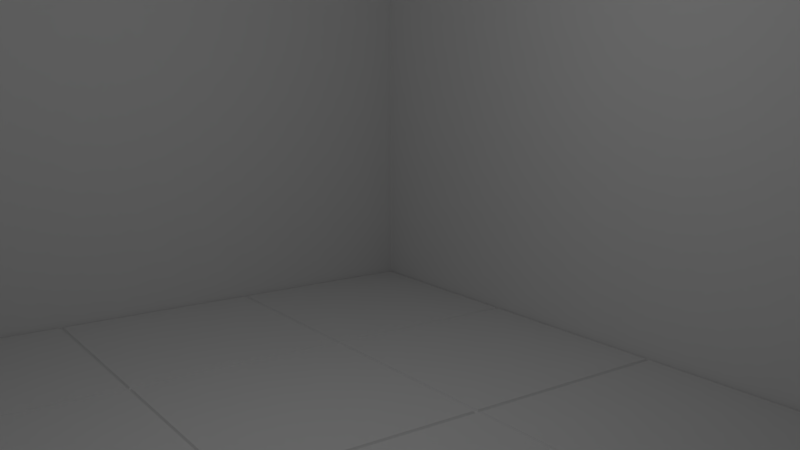 # Source: MenuScene.blend  (saved by Blender 2.68.0; exported with 4.5.12 LTS)
import bpy
from mathutils import Matrix  # noqa: F401  (used for matrix-valued properties, if any)

bpy.ops.wm.read_factory_settings(use_empty=True)
scene = bpy.context.scene
scene.name = 'Scene'

# ---- collections
col_collection_1 = bpy.data.collections.new('Collection 1'); scene.collection.children.link(col_collection_1)

# ---- materials (node trees are filled in below, after node groups)
mat_material_001 = bpy.data.materials.new('Material.001')
mat_material_001.alpha_threshold = 0.0
mat_material_001.use_transparent_shadow = False
mat_material_001.roughness = 0.5
mat_material_001.line_color = (0.0, 0.0, 0.0, 1.0)

# ---- material node trees

# ---- world
world_world = bpy.data.worlds.new('World'); scene.world = world_world
world_world.color = (0.05088, 0.05088, 0.05088)
world_world.use_sun_shadow = False
world_world.sun_shadow_jitter_overblur = 0.0
world_world.cycles.sampling_method = 'MANUAL'
world_world.cycles.sample_map_resolution = 256

# ---- cameras
cam_camera = bpy.data.cameras.new('Camera')
cam_camera.clip_end = 100.0
cam_camera.lens = 35.0
cam_camera.sensor_width = 32.0
cam_camera.sensor_height = 18.0
cam_camera.dof.focus_distance = 0.0
cam_camera.dof.aperture_fstop = 128.0

# ---- lights
light_point = bpy.data.lights.new('Point', 'POINT')
light_point.transmission_factor = 0.0
light_point.energy = 100.0
light_point.shadow_buffer_clip_start = 0.5
light_point.shadow_soft_size = 0.1
light_point.shadow_maximum_resolution = 0.006
light_point.use_absolute_resolution = True
light_point.cycles.use_multiple_importance_sampling = False

# ---- meshes
me_plane_001 = bpy.data.meshes.new('Plane.001')
me_plane_001.from_pydata([(1.0, -1.0, 0.0), (1.0, -1.0, 1.824), (1.0, 1.0, 0.0), (-1.0, 1.0, 0.0), (0.0, -1.0, 0.0), (0.0, 1.0, 0.0), (1.0, 0.0, 0.0), (-1.0, 0.0, 0.0), (0.0, 0.0, 0.0), (-0.5, -1.0, 0.0), (-0.5, 1.0, 0.0), (1.0, 0.5, 0.0), (-1.0, -0.5, 0.0), (0.5, -1.0, 0.0), (0.5, 1.0, 0.0), (1.0, -0.5, 0.0), (-1.0, 0.5, 0.0), (0.0, 0.5, 0.0), (0.0, -0.5, 0.0), (-0.5, 0.0, 0.0), (0.5, 0.0, 0.0), (0.5, 0.5, 0.0), (-0.5, 0.5, 0.0), (-0.5, -0.5, 0.0), (0.5, -0.5, 0.0), (1.0, 1.0, 1.824), (-1.0, 1.0, 1.824), (0.0, -1.0, 1.824), (0.0, 1.0, 1.824), (-1.0, 0.0, 1.824), (-0.5, -1.0, 1.824), (-0.5, 1.0, 1.824), (-1.0, -0.5, 1.824), (0.5, -1.0, 1.824), (0.5, 1.0, 1.824), (-1.0, 0.5, 1.824), (-0.5, -0.5, 1.824), (0.503, 0.503, 0.0), (0.997, 0.503, 0.0), (0.997, 0.997, 0.0), (0.503, 0.997, 0.0), (-0.497, 0.503, 0.0), (-0.003041, 0.503, 0.0), (-0.003041, 0.997, 0.0), (-0.497, 0.997, 0.0), (-0.497, -0.497, 0.0), (-0.003041, -0.497, 0.0), (-0.003041, -0.003041, 0.0), (-0.497, -0.003041, 0.0), (0.503, -0.497, 0.0), (0.997, -0.497, 0.0), (0.997, -0.003041, 0.0), (0.503, -0.003041, 0.0), (0.003041, 0.503, 0.0), (0.497, 0.503, 0.0), (0.497, 0.997, 0.0), (0.003041, 0.997, 0.0), (0.003041, 0.003041, 0.0), (0.497, 0.003041, 0.0), (0.497, 0.497, 0.0), (0.003041, 0.497, 0.0), (0.503, 0.003041, 0.0), (0.997, 0.003041, 0.0), (0.997, 0.497, 0.0), (0.503, 0.497, 0.0), (-0.997, 0.503, 0.0), (-0.503, 0.503, 0.0), (-0.503, 0.997, 0.0), (-0.997, 0.997, 0.0), (-0.997, 0.003041, 0.0), (-0.503, 0.003041, 0.0), (-0.503, 0.497, 0.0), (-0.997, 0.497, 0.0), (-0.497, 0.003041, 0.0), (-0.003041, 0.003041, 0.0), (-0.003041, 0.497, 0.0), (-0.497, 0.497, 0.0), (-0.997, -0.497, 0.0), (-0.503, -0.497, 0.0), (-0.503, -0.003041, 0.0), (-0.997, -0.003041, 0.0), (-0.497, -0.997, 0.0), (-0.003041, -0.997, 0.0), (-0.003041, -0.503, 0.0), (-0.497, -0.503, 0.0), (0.003041, -0.497, 0.0), (0.497, -0.497, 0.0), (0.497, -0.003041, 0.0), (0.003041, -0.003041, 0.0), (0.003041, -0.997, 0.0), (0.497, -0.997, 0.0), (0.497, -0.503, 0.0), (0.003041, -0.503, 0.0), (0.503, -0.997, 0.0), (0.997, -0.997, 0.0), (0.997, -0.503, 0.0), (0.503, -0.503, 0.0), (0.5058, 0.5058, 0.004312), (0.9942, 0.5058, 0.004312), (0.9942, 0.9942, 0.004312), (0.5058, 0.9942, 0.004312), (-0.4942, 0.5058, 0.004312), (-0.005787, 0.5058, 0.004312), (-0.005787, 0.9942, 0.004312), (-0.4942, 0.9942, 0.004312), (-0.4942, -0.4942, 0.004312), (-0.005787, -0.4942, 0.004312), (-0.005787, -0.005787, 0.004312), (-0.4942, -0.005787, 0.004312), (0.5058, -0.4942, 0.004312), (0.9942, -0.4942, 0.004312), (0.9942, -0.005787, 0.004312), (0.5058, -0.005787, 0.004312), (0.005787, 0.5058, 0.004312), (0.4942, 0.5058, 0.004312), (0.4942, 0.9942, 0.004312), (0.005787, 0.9942, 0.004312), (0.005787, 0.005787, 0.004312), (0.4942, 0.005787, 0.004312), (0.4942, 0.4942, 0.004312), (0.005787, 0.4942, 0.004312), (0.5058, 0.005787, 0.004312), (0.9942, 0.005787, 0.004312), (0.9942, 0.4942, 0.004312), (0.5058, 0.4942, 0.004312), (-0.9942, 0.5058, 0.004312), (-0.5058, 0.5058, 0.004312), (-0.5058, 0.9942, 0.004312), (-0.9942, 0.9942, 0.004312), (-0.9942, 0.005787, 0.004312), (-0.5058, 0.005787, 0.004312), (-0.5058, 0.4942, 0.004312), (-0.9942, 0.4942, 0.004312), (-0.4942, 0.005787, 0.004312), (-0.005787, 0.005787, 0.004312), (-0.005787, 0.4942, 0.004312), (-0.4942, 0.4942, 0.004312), (-0.9942, -0.4942, 0.004312), (-0.5058, -0.4942, 0.004312), (-0.5058, -0.005787, 0.004312), (-0.9942, -0.005787, 0.004312), (-0.4942, -0.9942, 0.004312), (-0.005787, -0.9942, 0.004312), (-0.005787, -0.5058, 0.004312), (-0.4942, -0.5058, 0.004312), (0.005787, -0.4942, 0.004312), (0.4942, -0.4942, 0.004312), (0.4942, -0.005787, 0.004312), (0.005787, -0.005787, 0.004312), (0.005787, -0.9942, 0.004312), (0.4942, -0.9942, 0.004312), (0.4942, -0.5058, 0.004312), (0.005787, -0.5058, 0.004312), (0.5058, -0.9942, 0.004312), (0.9942, -0.9942, 0.004312), (0.9942, -0.5058, 0.004312), (0.5058, -0.5058, 0.004312), (-0.5, 1.0, 0.0), (-0.5, 1.0, 0.0), (-0.5, 1.0, 0.0), (-0.5, 1.0, 0.0), (-0.5, 1.0, 0.0), (-1.0, 1.0, 0.0), (-1.0, 1.0, 0.0), (-1.0, 1.0, 0.0), (0.5, -1.0, 0.0), (0.5, -1.0, 0.0), (0.5, -1.0, 0.0), (0.5, -1.0, 0.0), (0.5, -1.0, 0.0), (1.0, -1.0, 0.0), (1.0, -1.0, 0.0), (0.5, 1.0, 0.0), (0.5, 1.0, 0.0), (0.5, 1.0, 0.0), (0.5, 1.0, 0.0), (0.5, 1.0, 0.0), (1.0, 1.0, 0.0), (1.0, 1.0, 0.0), (-1.0, 0.5, 0.0), (-1.0, 0.5, 0.0), (-1.0, 0.5, 0.0), (-1.0, 0.5, 0.0), (-1.0, 0.5, 0.0), (0.0, 0.5, 0.0), (0.0, 0.5, 0.0), (0.0, 0.5, 0.0), (0.0, 0.5, 0.0), (0.0, 0.5, 0.0), (0.0, 0.5, 0.0), (0.0, 0.5, 0.0), (0.0, 1.0, 0.0), (0.0, 1.0, 0.0), (0.0, 1.0, 0.0), (0.0, 1.0, 0.0), (0.0, 1.0, 0.0), (0.0, -0.5, 0.0), (0.0, -0.5, 0.0), (0.0, -0.5, 0.0), (0.0, -0.5, 0.0), (0.0, -0.5, 0.0), (0.0, -0.5, 0.0), (0.0, -0.5, 0.0), (0.0, -1.0, 0.0), (0.0, -1.0, 0.0), (0.0, -1.0, 0.0), (0.0, -1.0, 0.0), (0.0, -1.0, 0.0), (-0.5, 0.0, 0.0), (-0.5, 0.0, 0.0), (-0.5, 0.0, 0.0), (-0.5, 0.0, 0.0), (-0.5, 0.0, 0.0), (-0.5, 0.0, 0.0), (-0.5, 0.0, 0.0), (-1.0, 0.0, 0.0), (-1.0, 0.0, 0.0), (-1.0, 0.0, 0.0), (-1.0, 0.0, 0.0), (-1.0, 0.0, 0.0), (0.5, 0.0, 0.0), (0.5, 0.0, 0.0), (0.5, 0.0, 0.0), (0.5, 0.0, 0.0), (0.5, 0.0, 0.0), (0.5, 0.0, 0.0), (0.5, 0.0, 0.0), (0.0, 0.0, 0.0), (0.0, 0.0, 0.0), (0.0, 0.0, 0.0), (0.0, 0.0, 0.0), (0.0, 0.0, 0.0), (0.0, 0.0, 0.0), (0.0, 0.0, 0.0), (-0.5, -1.0, 0.0), (-0.5, -1.0, 0.0), (-0.5, -1.0, 0.0), (-1.0, -0.5, 0.0), (-1.0, -0.5, 0.0), (-1.0, -0.5, 0.0), (1.0, 0.0, 0.0), (1.0, 0.0, 0.0), (1.0, 0.0, 0.0), (0.5, 0.5, 0.0), (0.5, 0.5, 0.0), (0.5, 0.5, 0.0), (0.5, 0.5, 0.0), (0.5, 0.5, 0.0), (0.5, 0.5, 0.0), (0.5, 0.5, 0.0), (1.0, 0.5, 0.0), (1.0, 0.5, 0.0), (1.0, 0.5, 0.0), (-0.5, 0.5, 0.0), (-0.5, 0.5, 0.0), (-0.5, 0.5, 0.0), (-0.5, 0.5, 0.0), (-0.5, 0.5, 0.0), (-0.5, 0.5, 0.0), (-0.5, 0.5, 0.0), (-0.5, -0.5, 0.0), (-0.5, -0.5, 0.0), (-0.5, -0.5, 0.0), (-0.5, -0.5, 0.0), (-0.5, -0.5, 0.0), (-0.5, -0.5, 0.0), (-0.5, -0.5, 0.0), (0.5, -0.5, 0.0), (0.5, -0.5, 0.0), (0.5, -0.5, 0.0), (0.5, -0.5, 0.0), (0.5, -0.5, 0.0), (0.5, -0.5, 0.0), (0.5, -0.5, 0.0), (1.0, -0.5, 0.0), (1.0, -0.5, 0.0), (1.0, -0.5, 0.0), (-0.5, -0.5, 1.824), (-0.5, -1.0, 1.824), (-1.0, 0.0, 1.824), (-1.0, -0.5, 1.824), (0.0, -1.0, 1.824), (0.5, -1.0, 1.824), (0.5, 1.0, 1.824), (0.0, 1.0, 1.824), (-1.0, 0.5, 1.824), (-0.5, 1.0, 1.824), (-1.0, 1.0, 1.824), (0.503, 0.503, 0.0), (0.503, 0.503, 0.0), (0.503, 0.503, 0.0), (0.997, 0.503, 0.0), (0.997, 0.503, 0.0), (0.997, 0.503, 0.0), (0.997, 0.997, 0.0), (0.997, 0.997, 0.0), (0.997, 0.997, 0.0), (0.503, 0.997, 0.0), (0.503, 0.997, 0.0), (0.503, 0.997, 0.0), (-0.497, 0.503, 0.0), (-0.497, 0.503, 0.0), (-0.497, 0.503, 0.0), (-0.003041, 0.503, 0.0), (-0.003041, 0.503, 0.0), (-0.003041, 0.503, 0.0), (-0.003041, 0.997, 0.0), (-0.003041, 0.997, 0.0), (-0.003041, 0.997, 0.0), (-0.497, 0.997, 0.0), (-0.497, 0.997, 0.0), (-0.497, 0.997, 0.0), (-0.497, -0.497, 0.0), (-0.497, -0.497, 0.0), (-0.497, -0.497, 0.0), (-0.003041, -0.497, 0.0), (-0.003041, -0.497, 0.0), (-0.003041, -0.497, 0.0), (-0.003041, -0.003041, 0.0), (-0.003041, -0.003041, 0.0), (-0.003041, -0.003041, 0.0), (-0.497, -0.003041, 0.0), (-0.497, -0.003041, 0.0), (-0.497, -0.003041, 0.0), (0.503, -0.497, 0.0), (0.503, -0.497, 0.0), (0.503, -0.497, 0.0), (0.997, -0.497, 0.0), (0.997, -0.497, 0.0), (0.997, -0.497, 0.0), (0.997, -0.003041, 0.0), (0.997, -0.003041, 0.0), (0.997, -0.003041, 0.0), (0.503, -0.003041, 0.0), (0.503, -0.003041, 0.0), (0.503, -0.003041, 0.0), (0.003041, 0.503, 0.0), (0.003041, 0.503, 0.0), (0.003041, 0.503, 0.0), (0.497, 0.503, 0.0), (0.497, 0.503, 0.0), (0.497, 0.503, 0.0), (0.497, 0.997, 0.0), (0.497, 0.997, 0.0), (0.497, 0.997, 0.0), (0.003041, 0.997, 0.0), (0.003041, 0.997, 0.0), (0.003041, 0.997, 0.0), (0.003041, 0.003041, 0.0), (0.003041, 0.003041, 0.0), (0.003041, 0.003041, 0.0), (0.497, 0.003041, 0.0), (0.497, 0.003041, 0.0), (0.497, 0.003041, 0.0), (0.497, 0.497, 0.0), (0.497, 0.497, 0.0), (0.497, 0.497, 0.0), (0.003041, 0.497, 0.0), (0.003041, 0.497, 0.0), (0.003041, 0.497, 0.0), (0.503, 0.003041, 0.0), (0.503, 0.003041, 0.0), (0.503, 0.003041, 0.0), (0.997, 0.003041, 0.0), (0.997, 0.003041, 0.0), (0.997, 0.003041, 0.0), (0.997, 0.497, 0.0), (0.997, 0.497, 0.0), (0.997, 0.497, 0.0), (0.503, 0.497, 0.0), (0.503, 0.497, 0.0), (0.503, 0.497, 0.0), (-0.997, 0.503, 0.0), (-0.997, 0.503, 0.0), (-0.997, 0.503, 0.0), (-0.503, 0.503, 0.0), (-0.503, 0.503, 0.0), (-0.503, 0.503, 0.0), (-0.503, 0.997, 0.0), (-0.503, 0.997, 0.0), (-0.503, 0.997, 0.0), (-0.997, 0.997, 0.0), (-0.997, 0.997, 0.0), (-0.997, 0.997, 0.0), (-0.997, 0.003041, 0.0), (-0.997, 0.003041, 0.0), (-0.997, 0.003041, 0.0), (-0.503, 0.003041, 0.0), (-0.503, 0.003041, 0.0), (-0.503, 0.003041, 0.0), (-0.503, 0.497, 0.0), (-0.503, 0.497, 0.0), (-0.503, 0.497, 0.0), (-0.997, 0.497, 0.0), (-0.997, 0.497, 0.0), (-0.997, 0.497, 0.0), (-0.497, 0.003041, 0.0), (-0.497, 0.003041, 0.0), (-0.497, 0.003041, 0.0), (-0.003041, 0.003041, 0.0), (-0.003041, 0.003041, 0.0), (-0.003041, 0.003041, 0.0), (-0.003041, 0.497, 0.0), (-0.003041, 0.497, 0.0), (-0.003041, 0.497, 0.0), (-0.497, 0.497, 0.0), (-0.497, 0.497, 0.0), (-0.497, 0.497, 0.0), (-0.997, -0.497, 0.0), (-0.997, -0.497, 0.0), (-0.997, -0.497, 0.0), (-0.503, -0.497, 0.0), (-0.503, -0.497, 0.0), (-0.503, -0.497, 0.0), (-0.503, -0.003041, 0.0), (-0.503, -0.003041, 0.0), (-0.503, -0.003041, 0.0), (-0.997, -0.003041, 0.0), (-0.997, -0.003041, 0.0), (-0.997, -0.003041, 0.0), (-0.497, -0.997, 0.0), (-0.497, -0.997, 0.0), (-0.497, -0.997, 0.0), (-0.003041, -0.997, 0.0), (-0.003041, -0.997, 0.0), (-0.003041, -0.997, 0.0), (-0.003041, -0.503, 0.0), (-0.003041, -0.503, 0.0), (-0.003041, -0.503, 0.0), (-0.497, -0.503, 0.0), (-0.497, -0.503, 0.0), (-0.497, -0.503, 0.0), (0.003041, -0.497, 0.0), (0.003041, -0.497, 0.0), (0.003041, -0.497, 0.0), (0.497, -0.497, 0.0), (0.497, -0.497, 0.0), (0.497, -0.497, 0.0), (0.497, -0.003041, 0.0), (0.497, -0.003041, 0.0), (0.497, -0.003041, 0.0), (0.003041, -0.003041, 0.0), (0.003041, -0.003041, 0.0), (0.003041, -0.003041, 0.0), (0.003041, -0.997, 0.0), (0.003041, -0.997, 0.0), (0.003041, -0.997, 0.0), (0.497, -0.997, 0.0), (0.497, -0.997, 0.0), (0.497, -0.997, 0.0), (0.497, -0.503, 0.0), (0.497, -0.503, 0.0), (0.497, -0.503, 0.0), (0.003041, -0.503, 0.0), (0.003041, -0.503, 0.0), (0.003041, -0.503, 0.0), (0.503, -0.997, 0.0), (0.503, -0.997, 0.0), (0.503, -0.997, 0.0), (0.997, -0.997, 0.0), (0.997, -0.997, 0.0), (0.997, -0.997, 0.0), (0.997, -0.503, 0.0), (0.997, -0.503, 0.0), (0.997, -0.503, 0.0), (0.503, -0.503, 0.0), (0.503, -0.503, 0.0), (0.503, -0.503, 0.0), (0.5058, 0.5058, 0.004312), (0.5058, 0.5058, 0.004312), (0.9942, 0.5058, 0.004312), (0.9942, 0.5058, 0.004312), (0.9942, 0.9942, 0.004312), (0.9942, 0.9942, 0.004312), (0.5058, 0.9942, 0.004312), (0.5058, 0.9942, 0.004312), (-0.4942, 0.5058, 0.004312), (-0.4942, 0.5058, 0.004312), (-0.005787, 0.5058, 0.004312), (-0.005787, 0.5058, 0.004312), (-0.005787, 0.9942, 0.004312), (-0.005787, 0.9942, 0.004312), (-0.4942, 0.9942, 0.004312), (-0.4942, 0.9942, 0.004312), (-0.4942, -0.4942, 0.004312), (-0.4942, -0.4942, 0.004312), (-0.005787, -0.4942, 0.004312), (-0.005787, -0.4942, 0.004312), (-0.005787, -0.005787, 0.004312), (-0.005787, -0.005787, 0.004312), (-0.4942, -0.005787, 0.004312), (-0.4942, -0.005787, 0.004312), (0.5058, -0.4942, 0.004312), (0.5058, -0.4942, 0.004312), (0.9942, -0.4942, 0.004312), (0.9942, -0.4942, 0.004312), (0.9942, -0.005787, 0.004312), (0.9942, -0.005787, 0.004312), (0.5058, -0.005787, 0.004312), (0.5058, -0.005787, 0.004312), (0.005787, 0.5058, 0.004312), (0.005787, 0.5058, 0.004312), (0.4942, 0.5058, 0.004312), (0.4942, 0.5058, 0.004312), (0.4942, 0.9942, 0.004312), (0.4942, 0.9942, 0.004312), (0.005787, 0.9942, 0.004312), (0.005787, 0.9942, 0.004312), (0.005787, 0.005787, 0.004312), (0.005787, 0.005787, 0.004312), (0.4942, 0.005787, 0.004312), (0.4942, 0.005787, 0.004312), (0.4942, 0.4942, 0.004312), (0.4942, 0.4942, 0.004312), (0.005787, 0.4942, 0.004312), (0.005787, 0.4942, 0.004312), (0.5058, 0.005787, 0.004312), (0.5058, 0.005787, 0.004312), (0.9942, 0.005787, 0.004312), (0.9942, 0.005787, 0.004312), (0.9942, 0.4942, 0.004312), (0.9942, 0.4942, 0.004312), (0.5058, 0.4942, 0.004312), (0.5058, 0.4942, 0.004312), (-0.9942, 0.5058, 0.004312), (-0.9942, 0.5058, 0.004312), (-0.5058, 0.5058, 0.004312), (-0.5058, 0.5058, 0.004312), (-0.5058, 0.9942, 0.004312), (-0.5058, 0.9942, 0.004312), (-0.9942, 0.9942, 0.004312), (-0.9942, 0.9942, 0.004312), (-0.9942, 0.005787, 0.004312), (-0.9942, 0.005787, 0.004312), (-0.5058, 0.005787, 0.004312), (-0.5058, 0.005787, 0.004312), (-0.5058, 0.4942, 0.004312), (-0.5058, 0.4942, 0.004312), (-0.9942, 0.4942, 0.004312), (-0.9942, 0.4942, 0.004312), (-0.4942, 0.005787, 0.004312), (-0.4942, 0.005787, 0.004312), (-0.005787, 0.005787, 0.004312), (-0.005787, 0.005787, 0.004312), (-0.005787, 0.4942, 0.004312), (-0.005787, 0.4942, 0.004312), (-0.4942, 0.4942, 0.004312), (-0.4942, 0.4942, 0.004312), (-0.9942, -0.4942, 0.004312), (-0.9942, -0.4942, 0.004312), (-0.5058, -0.4942, 0.004312), (-0.5058, -0.4942, 0.004312), (-0.5058, -0.005787, 0.004312), (-0.5058, -0.005787, 0.004312), (-0.9942, -0.005787, 0.004312), (-0.9942, -0.005787, 0.004312), (-0.4942, -0.9942, 0.004312), (-0.4942, -0.9942, 0.004312), (-0.005787, -0.9942, 0.004312), (-0.005787, -0.9942, 0.004312), (-0.005787, -0.5058, 0.004312), (-0.005787, -0.5058, 0.004312), (-0.4942, -0.5058, 0.004312), (-0.4942, -0.5058, 0.004312), (0.005787, -0.4942, 0.004312), (0.005787, -0.4942, 0.004312), (0.4942, -0.4942, 0.004312), (0.4942, -0.4942, 0.004312), (0.4942, -0.005787, 0.004312), (0.4942, -0.005787, 0.004312), (0.005787, -0.005787, 0.004312), (0.005787, -0.005787, 0.004312), (0.005787, -0.9942, 0.004312), (0.005787, -0.9942, 0.004312), (0.4942, -0.9942, 0.004312), (0.4942, -0.9942, 0.004312), (0.4942, -0.5058, 0.004312), (0.4942, -0.5058, 0.004312), (0.005787, -0.5058, 0.004312), (0.005787, -0.5058, 0.004312), (0.5058, -0.9942, 0.004312), (0.5058, -0.9942, 0.004312), (0.9942, -0.9942, 0.004312), (0.9942, -0.9942, 0.004312), (0.9942, -0.5058, 0.004312), (0.9942, -0.5058, 0.004312), (0.5058, -0.5058, 0.004312), (0.5058, -0.5058, 0.004312)], [], [(234, 260, 36, 278), (12, 215, 29, 32), (261, 237, 280, 277), (165, 204, 281, 282), (0, 13, 33, 1), (192, 172, 283, 284), (14, 177, 25, 34), (203, 9, 30, 27), (216, 179, 285, 279), (157, 191, 28, 286), (16, 162, 287, 35), (3, 10, 31, 26), (366, 64, 124, 520), (251, 38, 37, 245), (2, 39, 291, 11), (174, 40, 294, 178), (21, 288, 297, 173), (89, 90, 150, 149), (186, 42, 41, 255), (5, 43, 303, 17), (159, 44, 306, 195), (22, 300, 309, 158), (304, 307, 103, 478), (197, 46, 45, 262), (228, 47, 315, 196), (208, 48, 318, 229), (23, 312, 321, 210), (333, 324, 492, 498), (275, 50, 49, 269), (240, 51, 327, 274), (220, 52, 330, 241), (24, 326, 335, 222), (411, 79, 139, 550), (244, 54, 53, 185), (175, 55, 339, 247), (193, 56, 342, 176), (189, 336, 345, 194), (441, 432, 564, 570), (20, 58, 57, 8), (243, 59, 351, 221), (187, 60, 354, 249), (227, 348, 357, 184), (349, 352, 118, 117), (242, 62, 61, 223), (250, 63, 363, 6), (246, 370, 368, 252), (226, 360, 369, 248), (378, 68, 128, 528), (254, 66, 65, 180), (160, 67, 375, 257), (163, 382, 380, 161), (182, 372, 381, 164), (93, 94, 154, 153), (19, 70, 69, 7), (253, 71, 387, 209), (181, 72, 390, 259), (219, 384, 393, 183), (316, 319, 107, 486), (230, 74, 73, 211), (188, 75, 399, 232), (256, 76, 402, 190), (214, 396, 405, 258), (346, 337, 500, 506), (263, 78, 77, 238), (212, 415, 413, 265), (217, 80, 414, 213), (239, 408, 417, 218), (423, 83, 143, 558), (205, 82, 81, 235), (18, 427, 425, 4), (264, 84, 426, 202), (236, 420, 429, 266), (453, 444, 572, 578), (268, 86, 85, 198), (224, 87, 435, 271), (231, 88, 438, 225), (201, 434, 443, 233), (361, 364, 122, 121), (167, 448, 445, 206), (267, 91, 447, 166), (199, 92, 450, 273), (207, 446, 455, 200), (391, 394, 132, 536), (171, 460, 457, 168), (15, 95, 459, 170), (270, 96, 462, 276), (169, 456, 465, 272), (97, 98, 99, 100), (101, 102, 480, 104), (105, 106, 488, 108), (109, 110, 111, 112), (113, 114, 115, 116), (508, 510, 119, 120), (516, 518, 123, 522), (125, 126, 127, 530), (129, 130, 131, 538), (133, 134, 135, 136), (137, 138, 552, 140), (141, 142, 560, 144), (145, 146, 147, 148), (573, 574, 151, 152), (580, 582, 155, 156), (338, 340, 502, 501), (430, 421, 556, 562), (400, 403, 544, 542), (322, 313, 484, 490), (292, 295, 472, 470), (463, 466, 586, 584), (433, 436, 566, 565), (355, 358, 514, 512), (325, 328, 494, 493), (418, 409, 548, 554), (388, 392, 537, 534), (310, 301, 476, 482), (451, 454, 579, 576), (422, 424, 559, 557), (343, 347, 507, 504), (314, 317, 487, 485), (406, 397, 540, 546), (376, 379, 529, 526), (298, 289, 468, 474), (439, 442, 571, 568), (410, 412, 551, 549), (331, 334, 499, 496), (302, 305, 479, 477), (395, 385, 532, 539), (365, 367, 521, 519), (428, 431, 563, 561), (398, 401, 543, 541), (320, 323, 491, 489), (290, 293, 471, 469), (461, 464, 585, 583), (383, 373, 524, 531), (353, 356, 513, 511), (416, 419, 555, 553), (386, 389, 535, 533), (308, 311, 483, 481), (449, 452, 577, 575), (371, 362, 517, 523), (341, 344, 505, 503), (404, 407, 547, 545), (374, 377, 527, 525), (296, 299, 475, 473), (467, 458, 581, 587), (437, 440, 569, 567), (359, 350, 509, 515), (329, 332, 497, 495)])
_uv = me_plane_001.uv_layers.new(name='UVMap')
_uv.uv.foreach_set('vector', [0.2539, 0.00557, 0.3363, 0.00557, 0.3363, 0.4959, 0.2539, 0.4959, 0.4186, 0.00557, 0.501, 0.00557, 0.501, 0.4959, 0.4186, 0.4959, 0.3363, 0.00557, 0.4186, 0.00557, 0.4186, 0.4959, 0.3363, 0.4959, 0.08913, 0.00557, 0.1715, 0.00557, 0.1715, 0.4959, 0.08913, 0.4959, 0.006757, 0.00557, 0.08913, 0.00557, 0.08913, 0.4959, 0.006757, 0.4959, 0.8305, 0.005571, 0.9129, 0.005572, 0.9129, 0.4959, 0.8305, 0.4959, 0.9129, 0.005572, 0.9952, 0.005572, 0.9952, 0.4959, 0.9129, 0.4959, 0.1715, 0.00557, 0.2539, 0.00557, 0.2539, 0.4959, 0.1715, 0.4959, 0.501, 0.00557, 0.5834, 0.00557, 0.5834, 0.4959, 0.501, 0.4959, 0.7481, 0.005571, 0.8305, 0.005571, 0.8305, 0.4959, 0.7481, 0.4959, 0.5834, 0.00557, 0.6657, 0.005571, 0.6657, 0.4959, 0.5834, 0.4959, 0.6657, 0.005571, 0.7481, 0.005571, 0.7481, 0.4959, 0.6657, 0.4959, 0.9917, 0.9964, 0.511, 0.9964, 0.5136, 0.9881, 0.9872, 0.9881, 0.4947, 0.8464, 0.4937, 0.8568, 0.3363, 0.8567, 0.3336, 0.8462, 0.1684, 0.682, 0.1674, 0.694, 0.009063, 0.6941, 0.006283, 0.682, 0.1711, 0.9932, 0.1721, 0.9827, 0.3294, 0.9826, 0.3322, 0.9932, 0.1711, 0.8723, 0.1721, 0.8619, 0.3294, 0.862, 0.3322, 0.8725, 0.5053, 0.9926, 0.5053, 0.5119, 0.5136, 0.5145, 0.5136, 0.9881, 0.4947, 0.9251, 0.4937, 0.9356, 0.3363, 0.9355, 0.3336, 0.9249, 0.1697, 0.7938, 0.1687, 0.8042, 0.01135, 0.8042, 0.00859, 0.7936, 0.008591, 0.9669, 0.009592, 0.9565, 0.1669, 0.9563, 0.1697, 0.9669, 0.1711, 0.8198, 0.1721, 0.8094, 0.3294, 0.8095, 0.3322, 0.82, 0.5091, 0.5062, 0.9898, 0.5062, 0.9872, 0.5145, 0.5136, 0.5145, 0.1697, 0.925, 0.1687, 0.9355, 0.01135, 0.9354, 0.008591, 0.9248, 0.4947, 0.7675, 0.4937, 0.778, 0.3363, 0.7778, 0.3336, 0.7672, 0.1711, 0.7672, 0.1721, 0.7568, 0.3294, 0.757, 0.3322, 0.7675, 0.3336, 0.8724, 0.3346, 0.862, 0.4919, 0.8621, 0.4947, 0.8726, 0.5053, 0.9926, 0.5053, 0.5119, 0.5136, 0.5145, 0.5136, 0.9881, 0.1697, 0.8725, 0.1687, 0.883, 0.01135, 0.8829, 0.008591, 0.8723, 0.1697, 0.9721, 0.1687, 0.9825, 0.01135, 0.9826, 0.008591, 0.9721, 0.00859, 0.8198, 0.009593, 0.8094, 0.1669, 0.8095, 0.1697, 0.82, 0.1711, 0.9511, 0.1721, 0.9406, 0.3294, 0.9407, 0.3322, 0.9513, 0.9957, 0.5142, 0.9955, 0.9908, 0.9873, 0.9882, 0.9874, 0.5187, 0.1697, 0.8988, 0.1687, 0.9092, 0.01135, 0.9092, 0.008591, 0.8986, 0.3322, 0.8725, 0.3312, 0.883, 0.1738, 0.8829, 0.1711, 0.8723, 0.1729, 0.7118, 0.1738, 0.6997, 0.3266, 0.6995, 0.3293, 0.7118, 0.00859, 0.7936, 0.009593, 0.7831, 0.1669, 0.7832, 0.1697, 0.7938, 0.9955, 0.51, 0.9955, 0.9907, 0.9872, 0.9881, 0.9872, 0.5145, 0.4947, 0.7939, 0.4937, 0.8043, 0.3363, 0.8042, 0.3336, 0.7936, 0.3322, 0.8988, 0.3312, 0.9092, 0.1738, 0.9092, 0.1711, 0.8986, 0.008591, 0.8986, 0.009593, 0.8881, 0.1669, 0.8882, 0.1697, 0.8988, 0.008591, 0.7672, 0.009593, 0.7568, 0.1669, 0.757, 0.1697, 0.7675, 0.5053, 0.9926, 0.5053, 0.5119, 0.5136, 0.5145, 0.5136, 0.9881, 0.1697, 0.82, 0.1687, 0.8305, 0.01135, 0.8304, 0.00859, 0.8198, 0.1697, 0.9406, 0.1687, 0.9511, 0.01135, 0.9512, 0.008591, 0.9406, 0.3336, 0.8462, 0.3346, 0.8357, 0.4919, 0.8358, 0.4947, 0.8464, 0.1711, 0.8986, 0.1721, 0.8881, 0.3294, 0.8882, 0.3322, 0.8988, 0.9917, 0.9964, 0.511, 0.9964, 0.5136, 0.9881, 0.9872, 0.9881, 0.3322, 0.7938, 0.3312, 0.8042, 0.1738, 0.8042, 0.1711, 0.7936, 0.3322, 0.82, 0.3312, 0.8305, 0.1738, 0.8304, 0.1711, 0.8198, 0.1729, 0.7482, 0.1738, 0.7361, 0.3266, 0.736, 0.3293, 0.7482, 0.1729, 0.6936, 0.1738, 0.6814, 0.3266, 0.6813, 0.3293, 0.6936, 0.5091, 0.5062, 0.9898, 0.5062, 0.9872, 0.5145, 0.5136, 0.5145, 0.4947, 0.8201, 0.4937, 0.8306, 0.3363, 0.8305, 0.3336, 0.8199, 0.3322, 0.925, 0.3312, 0.9355, 0.1738, 0.9354, 0.1711, 0.9248, 0.1711, 0.7936, 0.1721, 0.7831, 0.3294, 0.7832, 0.3322, 0.7938, 0.3336, 0.9827, 0.3346, 0.9723, 0.4919, 0.9721, 0.4947, 0.9827, 0.9955, 0.51, 0.9955, 0.9907, 0.9872, 0.9881, 0.9872, 0.5145, 0.3322, 0.7675, 0.3312, 0.778, 0.1738, 0.7778, 0.1711, 0.7672, 0.1697, 0.7675, 0.1687, 0.778, 0.01135, 0.7778, 0.008591, 0.7672, 0.3336, 0.9249, 0.3346, 0.9145, 0.4919, 0.9146, 0.4947, 0.9251, 0.1711, 0.9248, 0.1721, 0.9144, 0.3294, 0.9145, 0.3322, 0.925, 0.9917, 0.9964, 0.511, 0.9963, 0.5136, 0.988, 0.9872, 0.9881, 0.1684, 0.7, 0.1674, 0.7119, 0.009063, 0.7121, 0.006283, 0.7, 0.4947, 0.8726, 0.4937, 0.8831, 0.3363, 0.883, 0.3336, 0.8724, 0.3336, 0.8199, 0.3346, 0.8095, 0.4919, 0.8096, 0.4947, 0.8201, 0.3336, 0.967, 0.3346, 0.9565, 0.4919, 0.9564, 0.4947, 0.967, 0.5091, 0.5062, 0.9898, 0.5062, 0.9872, 0.5145, 0.5136, 0.5145, 0.1684, 0.7359, 0.1674, 0.7478, 0.009063, 0.748, 0.006283, 0.7359, 0.1697, 0.8463, 0.1687, 0.8567, 0.01135, 0.8567, 0.00859, 0.8461, 0.008591, 0.9248, 0.009593, 0.9144, 0.1669, 0.9145, 0.1697, 0.925, 0.006283, 0.73, 0.00729, 0.7181, 0.1656, 0.7179, 0.1684, 0.73, 0.9917, 0.9964, 0.511, 0.9964, 0.5136, 0.9881, 0.9872, 0.9881, 0.4947, 0.8989, 0.4937, 0.9093, 0.3363, 0.9092, 0.3336, 0.8987, 0.3322, 0.9513, 0.3312, 0.9617, 0.1738, 0.9617, 0.1711, 0.9511, 0.3336, 0.7936, 0.3346, 0.7831, 0.4919, 0.7833, 0.4947, 0.7939, 0.3336, 0.7672, 0.3346, 0.7568, 0.4919, 0.757, 0.4947, 0.7675, 0.5091, 0.5062, 0.9898, 0.5062, 0.9872, 0.5145, 0.5136, 0.5145, 0.4947, 0.9407, 0.4937, 0.9512, 0.3363, 0.9513, 0.3336, 0.9407, 0.3322, 0.8463, 0.3312, 0.8567, 0.1738, 0.8567, 0.1711, 0.8461, 0.3336, 0.8987, 0.3346, 0.8882, 0.4919, 0.8883, 0.4947, 0.8989, 0.00859, 0.8461, 0.009593, 0.8356, 0.1669, 0.8357, 0.1697, 0.8463, 0.9917, 0.9964, 0.511, 0.9964, 0.5136, 0.9881, 0.9872, 0.9881, 0.3293, 0.7177, 0.3283, 0.7299, 0.1755, 0.73, 0.1729, 0.7177, 0.3322, 0.9669, 0.3312, 0.9773, 0.1738, 0.9774, 0.1711, 0.9669, 0.008591, 0.8723, 0.009593, 0.8619, 0.1669, 0.862, 0.1697, 0.8725, 0.1711, 0.8461, 0.1721, 0.8356, 0.3294, 0.8357, 0.3322, 0.8463, 0.5136, 0.5145, 0.9872, 0.5145, 0.9872, 0.9881, 0.5136, 0.9881, 0.5136, 0.9881, 0.5136, 0.5145, 0.9872, 0.5145, 0.9872, 0.9881, 0.5136, 0.5145, 0.9872, 0.5145, 0.9872, 0.9881, 0.5136, 0.9881, 0.5136, 0.5145, 0.9872, 0.5145, 0.9872, 0.9881, 0.5136, 0.9881, 0.5136, 0.988, 0.5138, 0.5144, 0.9874, 0.5145, 0.9872, 0.9881, 0.5136, 0.9881, 0.5136, 0.5145, 0.9872, 0.5145, 0.9872, 0.9881, 0.5136, 0.5145, 0.9872, 0.5145, 0.9872, 0.9881, 0.5136, 0.9881, 0.5136, 0.5145, 0.9872, 0.5145, 0.9872, 0.9881, 0.5136, 0.9881, 0.5136, 0.5145, 0.9872, 0.5145, 0.9872, 0.9881, 0.5136, 0.9881, 0.5135, 0.5144, 0.9872, 0.5144, 0.9872, 0.9881, 0.5135, 0.9881, 0.5179, 0.5185, 0.9874, 0.5187, 0.9873, 0.9882, 0.5177, 0.988, 0.5136, 0.9881, 0.5136, 0.5145, 0.9872, 0.5145, 0.9872, 0.9881, 0.9872, 0.9881, 0.5136, 0.9881, 0.5136, 0.5145, 0.9872, 0.5145, 0.5136, 0.9881, 0.5136, 0.5145, 0.9872, 0.5145, 0.9872, 0.9881, 0.5136, 0.5145, 0.9872, 0.5145, 0.9872, 0.9881, 0.5136, 0.9881, 0.5053, 0.9924, 0.5054, 0.5118, 0.5138, 0.5144, 0.5136, 0.988, 0.9917, 0.9964, 0.511, 0.9964, 0.5136, 0.9881, 0.9872, 0.9881, 0.9955, 0.5099, 0.9955, 0.9907, 0.9872, 0.9881, 0.9872, 0.5144, 0.5053, 0.9926, 0.5053, 0.5119, 0.5136, 0.5145, 0.5136, 0.9881, 0.9955, 0.51, 0.9955, 0.9907, 0.9872, 0.9881, 0.9872, 0.5145, 0.9917, 0.9964, 0.511, 0.9964, 0.5136, 0.9881, 0.9872, 0.9881, 0.9917, 0.9964, 0.511, 0.9964, 0.5136, 0.9881, 0.9872, 0.9881, 0.9955, 0.51, 0.9955, 0.9907, 0.9872, 0.9881, 0.9872, 0.5145, 0.5091, 0.5062, 0.9898, 0.5062, 0.9872, 0.5145, 0.5136, 0.5145, 0.5095, 0.9925, 0.5096, 0.5159, 0.5179, 0.5185, 0.5177, 0.988, 0.9955, 0.51, 0.9955, 0.9907, 0.9872, 0.9881, 0.9872, 0.5145, 0.9917, 0.9964, 0.511, 0.9964, 0.5136, 0.9881, 0.9872, 0.9881, 0.9955, 0.51, 0.9955, 0.9907, 0.9872, 0.9881, 0.9872, 0.5145, 0.5053, 0.9926, 0.5053, 0.5119, 0.5136, 0.5145, 0.5136, 0.9881, 0.9957, 0.51, 0.9955, 0.9907, 0.9872, 0.9881, 0.9874, 0.5145, 0.5091, 0.5062, 0.9898, 0.5062, 0.9872, 0.5145, 0.5136, 0.5145, 0.5051, 0.9926, 0.5051, 0.5118, 0.5135, 0.5144, 0.5135, 0.9881, 0.9955, 0.51, 0.9955, 0.9907, 0.9872, 0.9881, 0.9872, 0.5145, 0.5053, 0.9926, 0.5053, 0.5119, 0.5136, 0.5145, 0.5136, 0.9881, 0.5091, 0.5062, 0.9898, 0.5062, 0.9872, 0.5145, 0.5136, 0.5145, 0.5134, 0.5103, 0.99, 0.5104, 0.9874, 0.5187, 0.5179, 0.5185, 0.9917, 0.9964, 0.511, 0.9964, 0.5136, 0.9881, 0.9872, 0.9881, 0.5053, 0.9926, 0.5053, 0.5119, 0.5136, 0.5145, 0.5136, 0.9881, 0.5053, 0.9926, 0.5053, 0.5119, 0.5136, 0.5145, 0.5136, 0.9881, 0.9955, 0.51, 0.9955, 0.9907, 0.9872, 0.9881, 0.9872, 0.5145, 0.9955, 0.51, 0.9955, 0.9907, 0.9872, 0.9881, 0.9872, 0.5145, 0.509, 0.5061, 0.9898, 0.5061, 0.9872, 0.5144, 0.5135, 0.5144, 0.9917, 0.9964, 0.511, 0.9964, 0.5136, 0.9881, 0.9872, 0.9881, 0.5091, 0.5062, 0.9898, 0.5062, 0.9872, 0.5145, 0.5136, 0.5145, 0.9955, 0.51, 0.9955, 0.9907, 0.9872, 0.9881, 0.9872, 0.5145, 0.5053, 0.9926, 0.5053, 0.5119, 0.5136, 0.5145, 0.5136, 0.9881, 0.5091, 0.5062, 0.9898, 0.5062, 0.9872, 0.5145, 0.5136, 0.5145, 0.9917, 0.9964, 0.5151, 0.9963, 0.5177, 0.988, 0.9873, 0.9882, 0.5091, 0.5062, 0.9898, 0.5062, 0.9872, 0.5145, 0.5136, 0.5145, 0.9955, 0.51, 0.9955, 0.9907, 0.9872, 0.9881, 0.9872, 0.5145, 0.5091, 0.5062, 0.9898, 0.5062, 0.9872, 0.5145, 0.5136, 0.5145, 0.5053, 0.9926, 0.5053, 0.5119, 0.5136, 0.5145, 0.5136, 0.9881, 0.5093, 0.506, 0.99, 0.5062, 0.9874, 0.5145, 0.5138, 0.5144, 0.9917, 0.9964, 0.5109, 0.9964, 0.5135, 0.9881, 0.9872, 0.9881, 0.5091, 0.5062, 0.9898, 0.5062, 0.9872, 0.5145, 0.5136, 0.5145, 0.9917, 0.9964, 0.511, 0.9964, 0.5136, 0.9881, 0.9872, 0.9881, 0.5053, 0.9926, 0.5053, 0.5119, 0.5136, 0.5145, 0.5136, 0.9881, 0.5053, 0.9926, 0.5053, 0.5119, 0.5136, 0.5145, 0.5136, 0.9881, 0.9917, 0.9964, 0.511, 0.9964, 0.5136, 0.9881, 0.9872, 0.9881, 0.9955, 0.51, 0.9955, 0.9907, 0.9872, 0.9881, 0.9872, 0.5145])
me_plane_001.materials.append(mat_material_001)
me_plane_001.use_remesh_preserve_volume = False
me_plane_001.use_remesh_preserve_attributes = False
me_plane_001.use_mirror_vertex_groups = False
me_plane_001.update()

# ---- objects
ob_camera = bpy.data.objects.new('Camera', cam_camera)
ob_point = bpy.data.objects.new('Point', light_point)
ob_plane = bpy.data.objects.new('Plane', me_plane_001)

# ---- transforms, parenting, visibility, modifiers, constraints
ob_camera.location = (7.094, -3.163, 3.988)
ob_camera.rotation_euler = (1.38, 0.0, 0.9495)
ob_camera.lineart.crease_threshold = 0.0
ob_point.location = (0.4497, 0.764, 5.409)
ob_point.lineart.crease_threshold = 0.0
ob_plane.location = (0.0, 0.0, 0.0)
ob_plane.scale = (6.0, 6.0, 6.0)
ob_plane.lineart.crease_threshold = 0.0

# ---- collection membership
col_collection_1.objects.link(ob_camera)
col_collection_1.objects.link(ob_point)
col_collection_1.objects.link(ob_plane)

# ---- scene / render settings (as saved in the file)
scene.camera = ob_camera
scene.frame_start = 1; scene.frame_end = 250; scene.frame_set(1)
scene.render.engine = 'BLENDER_EEVEE_NEXT'
scene.render.image_settings.color_mode = 'RGB'
scene.render.image_settings.compression = 90
scene.render.resolution_percentage = 50
scene.render.dither_intensity = 0.0
scene.cycles.use_denoising = False
scene.cycles.samples = 10
scene.cycles.sampling_pattern = 'TABULATED_SOBOL'
scene.cycles.light_sampling_threshold = 0.0
scene.cycles.use_adaptive_sampling = False
scene.cycles.use_light_tree = False
scene.cycles.blur_glossy = 0.0
scene.cycles.volume_bounces = 1
scene.cycles.pixel_filter_type = 'GAUSSIAN'
scene.cycles.sample_clamp_indirect = 0.0
scene.view_settings.view_transform = 'Standard'
bpy.context.view_layer.update()

